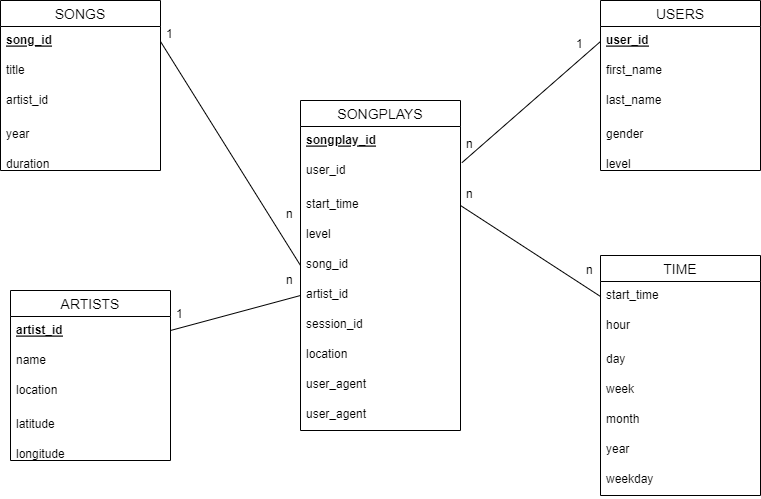

The diagram above was exported from draw.io. Its source (the exported page's mxGraphModel, read from the mxfile embedded in the PNG):
<mxGraphModel dx="925" dy="481" grid="1" gridSize="10" guides="1" tooltips="1" connect="1" arrows="1" fold="1" page="1" pageScale="1" pageWidth="850" pageHeight="1100" background="#ffffff" math="0" shadow="0">
  <root>
    <mxCell id="0" />
    <mxCell id="1" parent="0" />
    <mxCell id="HFRBLW5GbVU6hqf5G-iS-35" value="" style="shape=tableRow;horizontal=0;startSize=0;swimlaneHead=0;swimlaneBody=0;fillColor=none;collapsible=0;dropTarget=0;points=[[0,0.5],[1,0.5]];portConstraint=eastwest;top=0;left=0;right=0;bottom=0;" vertex="1" parent="1">
      <mxGeometry x="60" y="180" width="180" height="30" as="geometry" />
    </mxCell>
    <mxCell id="HFRBLW5GbVU6hqf5G-iS-36" value="" style="shape=partialRectangle;connectable=0;fillColor=none;top=0;left=0;bottom=0;right=0;editable=1;overflow=hidden;" vertex="1" parent="HFRBLW5GbVU6hqf5G-iS-35">
      <mxGeometry width="30" height="30" as="geometry">
        <mxRectangle width="30" height="30" as="alternateBounds" />
      </mxGeometry>
    </mxCell>
    <mxCell id="HFRBLW5GbVU6hqf5G-iS-38" value="SONGS" style="swimlane;fontStyle=0;childLayout=stackLayout;horizontal=1;startSize=26;horizontalStack=0;resizeParent=1;resizeParentMax=0;resizeLast=0;collapsible=1;marginBottom=0;align=center;fontSize=14;" vertex="1" parent="1">
      <mxGeometry x="40" y="80" width="160" height="170" as="geometry" />
    </mxCell>
    <mxCell id="HFRBLW5GbVU6hqf5G-iS-39" value="song_id" style="text;strokeColor=none;fillColor=none;spacingLeft=4;spacingRight=4;overflow=hidden;rotatable=0;points=[[0,0.5],[1,0.5]];portConstraint=eastwest;fontSize=12;fontStyle=5" vertex="1" parent="HFRBLW5GbVU6hqf5G-iS-38">
      <mxGeometry y="26" width="160" height="30" as="geometry" />
    </mxCell>
    <mxCell id="HFRBLW5GbVU6hqf5G-iS-40" value="title" style="text;strokeColor=none;fillColor=none;spacingLeft=4;spacingRight=4;overflow=hidden;rotatable=0;points=[[0,0.5],[1,0.5]];portConstraint=eastwest;fontSize=12;" vertex="1" parent="HFRBLW5GbVU6hqf5G-iS-38">
      <mxGeometry y="56" width="160" height="30" as="geometry" />
    </mxCell>
    <mxCell id="HFRBLW5GbVU6hqf5G-iS-41" value="artist_id" style="text;strokeColor=none;fillColor=none;spacingLeft=4;spacingRight=4;overflow=hidden;rotatable=0;points=[[0,0.5],[1,0.5]];portConstraint=eastwest;fontSize=12;" vertex="1" parent="HFRBLW5GbVU6hqf5G-iS-38">
      <mxGeometry y="86" width="160" height="34" as="geometry" />
    </mxCell>
    <mxCell id="HFRBLW5GbVU6hqf5G-iS-43" value="year" style="text;strokeColor=none;fillColor=none;spacingLeft=4;spacingRight=4;overflow=hidden;rotatable=0;points=[[0,0.5],[1,0.5]];portConstraint=eastwest;fontSize=12;" vertex="1" parent="HFRBLW5GbVU6hqf5G-iS-38">
      <mxGeometry y="120" width="160" height="30" as="geometry" />
    </mxCell>
    <mxCell id="HFRBLW5GbVU6hqf5G-iS-45" value="duration" style="text;strokeColor=none;fillColor=none;spacingLeft=4;spacingRight=4;overflow=hidden;rotatable=0;points=[[0,0.5],[1,0.5]];portConstraint=eastwest;fontSize=12;" vertex="1" parent="HFRBLW5GbVU6hqf5G-iS-38">
      <mxGeometry y="150" width="160" height="20" as="geometry" />
    </mxCell>
    <mxCell id="HFRBLW5GbVU6hqf5G-iS-46" value="ARTISTS" style="swimlane;fontStyle=0;childLayout=stackLayout;horizontal=1;startSize=26;horizontalStack=0;resizeParent=1;resizeParentMax=0;resizeLast=0;collapsible=1;marginBottom=0;align=center;fontSize=14;" vertex="1" parent="1">
      <mxGeometry x="50" y="370" width="160" height="170" as="geometry" />
    </mxCell>
    <mxCell id="HFRBLW5GbVU6hqf5G-iS-47" value="artist_id" style="text;strokeColor=none;fillColor=none;spacingLeft=4;spacingRight=4;overflow=hidden;rotatable=0;points=[[0,0.5],[1,0.5]];portConstraint=eastwest;fontSize=12;fontStyle=5" vertex="1" parent="HFRBLW5GbVU6hqf5G-iS-46">
      <mxGeometry y="26" width="160" height="30" as="geometry" />
    </mxCell>
    <mxCell id="HFRBLW5GbVU6hqf5G-iS-48" value="name" style="text;strokeColor=none;fillColor=none;spacingLeft=4;spacingRight=4;overflow=hidden;rotatable=0;points=[[0,0.5],[1,0.5]];portConstraint=eastwest;fontSize=12;" vertex="1" parent="HFRBLW5GbVU6hqf5G-iS-46">
      <mxGeometry y="56" width="160" height="30" as="geometry" />
    </mxCell>
    <mxCell id="HFRBLW5GbVU6hqf5G-iS-49" value="location" style="text;strokeColor=none;fillColor=none;spacingLeft=4;spacingRight=4;overflow=hidden;rotatable=0;points=[[0,0.5],[1,0.5]];portConstraint=eastwest;fontSize=12;" vertex="1" parent="HFRBLW5GbVU6hqf5G-iS-46">
      <mxGeometry y="86" width="160" height="34" as="geometry" />
    </mxCell>
    <mxCell id="HFRBLW5GbVU6hqf5G-iS-50" value="latitude" style="text;strokeColor=none;fillColor=none;spacingLeft=4;spacingRight=4;overflow=hidden;rotatable=0;points=[[0,0.5],[1,0.5]];portConstraint=eastwest;fontSize=12;" vertex="1" parent="HFRBLW5GbVU6hqf5G-iS-46">
      <mxGeometry y="120" width="160" height="30" as="geometry" />
    </mxCell>
    <mxCell id="HFRBLW5GbVU6hqf5G-iS-51" value="longitude" style="text;strokeColor=none;fillColor=none;spacingLeft=4;spacingRight=4;overflow=hidden;rotatable=0;points=[[0,0.5],[1,0.5]];portConstraint=eastwest;fontSize=12;" vertex="1" parent="HFRBLW5GbVU6hqf5G-iS-46">
      <mxGeometry y="150" width="160" height="20" as="geometry" />
    </mxCell>
    <mxCell id="HFRBLW5GbVU6hqf5G-iS-53" value="USERS" style="swimlane;fontStyle=0;childLayout=stackLayout;horizontal=1;startSize=26;horizontalStack=0;resizeParent=1;resizeParentMax=0;resizeLast=0;collapsible=1;marginBottom=0;align=center;fontSize=14;" vertex="1" parent="1">
      <mxGeometry x="640" y="80" width="160" height="170" as="geometry" />
    </mxCell>
    <mxCell id="HFRBLW5GbVU6hqf5G-iS-54" value="user_id" style="text;strokeColor=none;fillColor=none;spacingLeft=4;spacingRight=4;overflow=hidden;rotatable=0;points=[[0,0.5],[1,0.5]];portConstraint=eastwest;fontSize=12;fontStyle=5" vertex="1" parent="HFRBLW5GbVU6hqf5G-iS-53">
      <mxGeometry y="26" width="160" height="30" as="geometry" />
    </mxCell>
    <mxCell id="HFRBLW5GbVU6hqf5G-iS-55" value="first_name" style="text;strokeColor=none;fillColor=none;spacingLeft=4;spacingRight=4;overflow=hidden;rotatable=0;points=[[0,0.5],[1,0.5]];portConstraint=eastwest;fontSize=12;" vertex="1" parent="HFRBLW5GbVU6hqf5G-iS-53">
      <mxGeometry y="56" width="160" height="30" as="geometry" />
    </mxCell>
    <mxCell id="HFRBLW5GbVU6hqf5G-iS-56" value="last_name" style="text;strokeColor=none;fillColor=none;spacingLeft=4;spacingRight=4;overflow=hidden;rotatable=0;points=[[0,0.5],[1,0.5]];portConstraint=eastwest;fontSize=12;" vertex="1" parent="HFRBLW5GbVU6hqf5G-iS-53">
      <mxGeometry y="86" width="160" height="34" as="geometry" />
    </mxCell>
    <mxCell id="HFRBLW5GbVU6hqf5G-iS-57" value="gender" style="text;strokeColor=none;fillColor=none;spacingLeft=4;spacingRight=4;overflow=hidden;rotatable=0;points=[[0,0.5],[1,0.5]];portConstraint=eastwest;fontSize=12;" vertex="1" parent="HFRBLW5GbVU6hqf5G-iS-53">
      <mxGeometry y="120" width="160" height="30" as="geometry" />
    </mxCell>
    <mxCell id="HFRBLW5GbVU6hqf5G-iS-58" value="level" style="text;strokeColor=none;fillColor=none;spacingLeft=4;spacingRight=4;overflow=hidden;rotatable=0;points=[[0,0.5],[1,0.5]];portConstraint=eastwest;fontSize=12;" vertex="1" parent="HFRBLW5GbVU6hqf5G-iS-53">
      <mxGeometry y="150" width="160" height="20" as="geometry" />
    </mxCell>
    <mxCell id="HFRBLW5GbVU6hqf5G-iS-59" value="SONGPLAYS" style="swimlane;fontStyle=0;childLayout=stackLayout;horizontal=1;startSize=26;horizontalStack=0;resizeParent=1;resizeParentMax=0;resizeLast=0;collapsible=1;marginBottom=0;align=center;fontSize=14;" vertex="1" parent="1">
      <mxGeometry x="340" y="180" width="160" height="330" as="geometry" />
    </mxCell>
    <mxCell id="HFRBLW5GbVU6hqf5G-iS-60" value="songplay_id" style="text;strokeColor=none;fillColor=none;spacingLeft=4;spacingRight=4;overflow=hidden;rotatable=0;points=[[0,0.5],[1,0.5]];portConstraint=eastwest;fontSize=12;fontStyle=5" vertex="1" parent="HFRBLW5GbVU6hqf5G-iS-59">
      <mxGeometry y="26" width="160" height="30" as="geometry" />
    </mxCell>
    <mxCell id="HFRBLW5GbVU6hqf5G-iS-62" value="user_id" style="text;strokeColor=none;fillColor=none;spacingLeft=4;spacingRight=4;overflow=hidden;rotatable=0;points=[[0,0.5],[1,0.5]];portConstraint=eastwest;fontSize=12;" vertex="1" parent="HFRBLW5GbVU6hqf5G-iS-59">
      <mxGeometry y="56" width="160" height="34" as="geometry" />
    </mxCell>
    <mxCell id="HFRBLW5GbVU6hqf5G-iS-61" value="start_time" style="text;strokeColor=none;fillColor=none;spacingLeft=4;spacingRight=4;overflow=hidden;rotatable=0;points=[[0,0.5],[1,0.5]];portConstraint=eastwest;fontSize=12;" vertex="1" parent="HFRBLW5GbVU6hqf5G-iS-59">
      <mxGeometry y="90" width="160" height="30" as="geometry" />
    </mxCell>
    <mxCell id="HFRBLW5GbVU6hqf5G-iS-63" value="level" style="text;strokeColor=none;fillColor=none;spacingLeft=4;spacingRight=4;overflow=hidden;rotatable=0;points=[[0,0.5],[1,0.5]];portConstraint=eastwest;fontSize=12;" vertex="1" parent="HFRBLW5GbVU6hqf5G-iS-59">
      <mxGeometry y="120" width="160" height="30" as="geometry" />
    </mxCell>
    <mxCell id="HFRBLW5GbVU6hqf5G-iS-65" value="song_id" style="text;strokeColor=none;fillColor=none;spacingLeft=4;spacingRight=4;overflow=hidden;rotatable=0;points=[[0,0.5],[1,0.5]];portConstraint=eastwest;fontSize=12;" vertex="1" parent="HFRBLW5GbVU6hqf5G-iS-59">
      <mxGeometry y="150" width="160" height="30" as="geometry" />
    </mxCell>
    <mxCell id="HFRBLW5GbVU6hqf5G-iS-66" value="artist_id" style="text;strokeColor=none;fillColor=none;spacingLeft=4;spacingRight=4;overflow=hidden;rotatable=0;points=[[0,0.5],[1,0.5]];portConstraint=eastwest;fontSize=12;" vertex="1" parent="HFRBLW5GbVU6hqf5G-iS-59">
      <mxGeometry y="180" width="160" height="30" as="geometry" />
    </mxCell>
    <mxCell id="HFRBLW5GbVU6hqf5G-iS-67" value="session_id" style="text;strokeColor=none;fillColor=none;spacingLeft=4;spacingRight=4;overflow=hidden;rotatable=0;points=[[0,0.5],[1,0.5]];portConstraint=eastwest;fontSize=12;" vertex="1" parent="HFRBLW5GbVU6hqf5G-iS-59">
      <mxGeometry y="210" width="160" height="30" as="geometry" />
    </mxCell>
    <mxCell id="HFRBLW5GbVU6hqf5G-iS-68" value="location" style="text;strokeColor=none;fillColor=none;spacingLeft=4;spacingRight=4;overflow=hidden;rotatable=0;points=[[0,0.5],[1,0.5]];portConstraint=eastwest;fontSize=12;" vertex="1" parent="HFRBLW5GbVU6hqf5G-iS-59">
      <mxGeometry y="240" width="160" height="30" as="geometry" />
    </mxCell>
    <mxCell id="HFRBLW5GbVU6hqf5G-iS-84" value="user_agent" style="text;strokeColor=none;fillColor=none;spacingLeft=4;spacingRight=4;overflow=hidden;rotatable=0;points=[[0,0.5],[1,0.5]];portConstraint=eastwest;fontSize=12;" vertex="1" parent="HFRBLW5GbVU6hqf5G-iS-59">
      <mxGeometry y="270" width="160" height="30" as="geometry" />
    </mxCell>
    <mxCell id="HFRBLW5GbVU6hqf5G-iS-69" value="user_agent" style="text;strokeColor=none;fillColor=none;spacingLeft=4;spacingRight=4;overflow=hidden;rotatable=0;points=[[0,0.5],[1,0.5]];portConstraint=eastwest;fontSize=12;" vertex="1" parent="HFRBLW5GbVU6hqf5G-iS-59">
      <mxGeometry y="300" width="160" height="30" as="geometry" />
    </mxCell>
    <mxCell id="HFRBLW5GbVU6hqf5G-iS-70" value="TIME" style="swimlane;fontStyle=0;childLayout=stackLayout;horizontal=1;startSize=26;horizontalStack=0;resizeParent=1;resizeParentMax=0;resizeLast=0;collapsible=1;marginBottom=0;align=center;fontSize=14;" vertex="1" parent="1">
      <mxGeometry x="640" y="335" width="160" height="240" as="geometry" />
    </mxCell>
    <mxCell id="HFRBLW5GbVU6hqf5G-iS-72" value="start_time" style="text;strokeColor=none;fillColor=none;spacingLeft=4;spacingRight=4;overflow=hidden;rotatable=0;points=[[0,0.5],[1,0.5]];portConstraint=eastwest;fontSize=12;" vertex="1" parent="HFRBLW5GbVU6hqf5G-iS-70">
      <mxGeometry y="26" width="160" height="30" as="geometry" />
    </mxCell>
    <mxCell id="HFRBLW5GbVU6hqf5G-iS-73" value="hour" style="text;strokeColor=none;fillColor=none;spacingLeft=4;spacingRight=4;overflow=hidden;rotatable=0;points=[[0,0.5],[1,0.5]];portConstraint=eastwest;fontSize=12;" vertex="1" parent="HFRBLW5GbVU6hqf5G-iS-70">
      <mxGeometry y="56" width="160" height="34" as="geometry" />
    </mxCell>
    <mxCell id="HFRBLW5GbVU6hqf5G-iS-74" value="day" style="text;strokeColor=none;fillColor=none;spacingLeft=4;spacingRight=4;overflow=hidden;rotatable=0;points=[[0,0.5],[1,0.5]];portConstraint=eastwest;fontSize=12;" vertex="1" parent="HFRBLW5GbVU6hqf5G-iS-70">
      <mxGeometry y="90" width="160" height="30" as="geometry" />
    </mxCell>
    <mxCell id="HFRBLW5GbVU6hqf5G-iS-75" value="week" style="text;strokeColor=none;fillColor=none;spacingLeft=4;spacingRight=4;overflow=hidden;rotatable=0;points=[[0,0.5],[1,0.5]];portConstraint=eastwest;fontSize=12;" vertex="1" parent="HFRBLW5GbVU6hqf5G-iS-70">
      <mxGeometry y="120" width="160" height="30" as="geometry" />
    </mxCell>
    <mxCell id="HFRBLW5GbVU6hqf5G-iS-76" value="month" style="text;strokeColor=none;fillColor=none;spacingLeft=4;spacingRight=4;overflow=hidden;rotatable=0;points=[[0,0.5],[1,0.5]];portConstraint=eastwest;fontSize=12;" vertex="1" parent="HFRBLW5GbVU6hqf5G-iS-70">
      <mxGeometry y="150" width="160" height="30" as="geometry" />
    </mxCell>
    <mxCell id="HFRBLW5GbVU6hqf5G-iS-77" value="year" style="text;strokeColor=none;fillColor=none;spacingLeft=4;spacingRight=4;overflow=hidden;rotatable=0;points=[[0,0.5],[1,0.5]];portConstraint=eastwest;fontSize=12;" vertex="1" parent="HFRBLW5GbVU6hqf5G-iS-70">
      <mxGeometry y="180" width="160" height="30" as="geometry" />
    </mxCell>
    <mxCell id="HFRBLW5GbVU6hqf5G-iS-78" value="weekday" style="text;strokeColor=none;fillColor=none;spacingLeft=4;spacingRight=4;overflow=hidden;rotatable=0;points=[[0,0.5],[1,0.5]];portConstraint=eastwest;fontSize=12;" vertex="1" parent="HFRBLW5GbVU6hqf5G-iS-70">
      <mxGeometry y="210" width="160" height="30" as="geometry" />
    </mxCell>
    <mxCell id="HFRBLW5GbVU6hqf5G-iS-80" value="" style="endArrow=none;html=1;rounded=0;entryX=1;entryY=0.5;entryDx=0;entryDy=0;exitX=0;exitY=0.5;exitDx=0;exitDy=0;" edge="1" parent="1" source="HFRBLW5GbVU6hqf5G-iS-65" target="HFRBLW5GbVU6hqf5G-iS-39">
      <mxGeometry width="50" height="50" relative="1" as="geometry">
        <mxPoint x="260" y="410" as="sourcePoint" />
        <mxPoint x="250" y="70" as="targetPoint" />
      </mxGeometry>
    </mxCell>
    <mxCell id="HFRBLW5GbVU6hqf5G-iS-82" value="" style="endArrow=none;html=1;rounded=0;entryX=0;entryY=0.5;entryDx=0;entryDy=0;exitX=1.009;exitY=0.182;exitDx=0;exitDy=0;exitPerimeter=0;" edge="1" parent="1" source="HFRBLW5GbVU6hqf5G-iS-62" target="HFRBLW5GbVU6hqf5G-iS-54">
      <mxGeometry width="50" height="50" relative="1" as="geometry">
        <mxPoint x="530" y="320" as="sourcePoint" />
        <mxPoint x="600" y="140" as="targetPoint" />
      </mxGeometry>
    </mxCell>
    <mxCell id="HFRBLW5GbVU6hqf5G-iS-83" value="" style="endArrow=none;html=1;rounded=0;exitX=0;exitY=0.5;exitDx=0;exitDy=0;" edge="1" parent="1" source="HFRBLW5GbVU6hqf5G-iS-66">
      <mxGeometry width="50" height="50" relative="1" as="geometry">
        <mxPoint x="340" y="370" as="sourcePoint" />
        <mxPoint x="210" y="410" as="targetPoint" />
      </mxGeometry>
    </mxCell>
    <mxCell id="HFRBLW5GbVU6hqf5G-iS-85" value="" style="endArrow=none;html=1;rounded=0;entryX=0;entryY=0.5;entryDx=0;entryDy=0;exitX=1;exitY=0.5;exitDx=0;exitDy=0;" edge="1" parent="1" source="HFRBLW5GbVU6hqf5G-iS-61" target="HFRBLW5GbVU6hqf5G-iS-72">
      <mxGeometry width="50" height="50" relative="1" as="geometry">
        <mxPoint x="430" y="380" as="sourcePoint" />
        <mxPoint x="480" y="330" as="targetPoint" />
      </mxGeometry>
    </mxCell>
    <mxCell id="HFRBLW5GbVU6hqf5G-iS-86" value="1" style="text;strokeColor=none;fillColor=none;spacingLeft=4;spacingRight=4;overflow=hidden;rotatable=0;points=[[0,0.5],[1,0.5]];portConstraint=eastwest;fontSize=12;" vertex="1" parent="1">
      <mxGeometry x="200" y="100" width="50" height="34" as="geometry" />
    </mxCell>
    <mxCell id="HFRBLW5GbVU6hqf5G-iS-87" value="1" style="text;strokeColor=none;fillColor=none;spacingLeft=4;spacingRight=4;overflow=hidden;rotatable=0;points=[[0,0.5],[1,0.5]];portConstraint=eastwest;fontSize=12;" vertex="1" parent="1">
      <mxGeometry x="210" y="380" width="50" height="34" as="geometry" />
    </mxCell>
    <mxCell id="HFRBLW5GbVU6hqf5G-iS-88" value="1" style="text;strokeColor=none;fillColor=none;spacingLeft=4;spacingRight=4;overflow=hidden;rotatable=0;points=[[0,0.5],[1,0.5]];portConstraint=eastwest;fontSize=12;" vertex="1" parent="1">
      <mxGeometry x="610" y="110" width="20" height="34" as="geometry" />
    </mxCell>
    <mxCell id="HFRBLW5GbVU6hqf5G-iS-90" value="n" style="text;strokeColor=none;fillColor=none;spacingLeft=4;spacingRight=4;overflow=hidden;rotatable=0;points=[[0,0.5],[1,0.5]];portConstraint=eastwest;fontSize=12;" vertex="1" parent="1">
      <mxGeometry x="320" y="280" width="30" height="34" as="geometry" />
    </mxCell>
    <mxCell id="HFRBLW5GbVU6hqf5G-iS-91" value="n" style="text;strokeColor=none;fillColor=none;spacingLeft=4;spacingRight=4;overflow=hidden;rotatable=0;points=[[0,0.5],[1,0.5]];portConstraint=eastwest;fontSize=12;" vertex="1" parent="1">
      <mxGeometry x="320" y="346" width="30" height="34" as="geometry" />
    </mxCell>
    <mxCell id="HFRBLW5GbVU6hqf5G-iS-92" value="n" style="text;strokeColor=none;fillColor=none;spacingLeft=4;spacingRight=4;overflow=hidden;rotatable=0;points=[[0,0.5],[1,0.5]];portConstraint=eastwest;fontSize=12;" vertex="1" parent="1">
      <mxGeometry x="500" y="210" width="30" height="34" as="geometry" />
    </mxCell>
    <mxCell id="HFRBLW5GbVU6hqf5G-iS-93" value="n" style="text;strokeColor=none;fillColor=none;spacingLeft=4;spacingRight=4;overflow=hidden;rotatable=0;points=[[0,0.5],[1,0.5]];portConstraint=eastwest;fontSize=12;" vertex="1" parent="1">
      <mxGeometry x="500" y="260" width="30" height="34" as="geometry" />
    </mxCell>
    <mxCell id="HFRBLW5GbVU6hqf5G-iS-94" value="n" style="text;strokeColor=none;fillColor=none;spacingLeft=4;spacingRight=4;overflow=hidden;rotatable=0;points=[[0,0.5],[1,0.5]];portConstraint=eastwest;fontSize=12;" vertex="1" parent="1">
      <mxGeometry x="620" y="336" width="30" height="34" as="geometry" />
    </mxCell>
  </root>
</mxGraphModel>